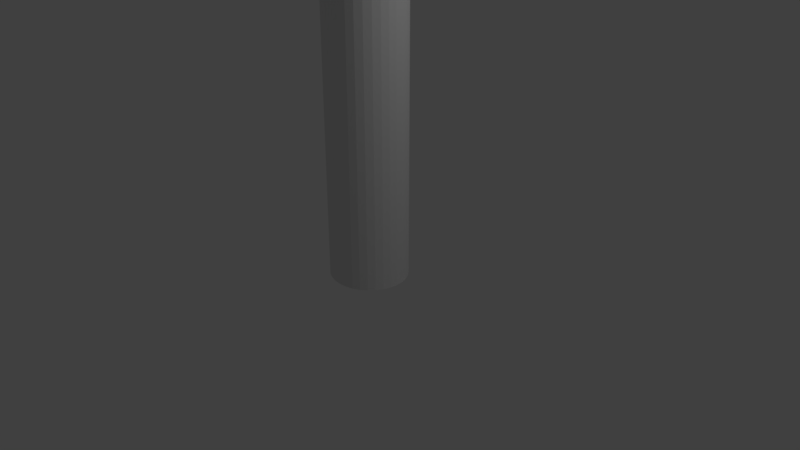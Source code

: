 # Source: tree.blend  (saved by Blender 2.79.0; exported with 4.5.12 LTS)
import bpy
from mathutils import Matrix  # noqa: F401  (used for matrix-valued properties, if any)

bpy.ops.wm.read_factory_settings(use_empty=True)
scene = bpy.context.scene
scene.name = 'Scene'

# ---- collections
col_collection_1 = bpy.data.collections.new('Collection 1'); scene.collection.children.link(col_collection_1)

# ---- world
world_world = bpy.data.worlds.new('World'); scene.world = world_world
world_world.color = (0.05088, 0.05088, 0.05088)
world_world.use_sun_shadow = False
world_world.sun_shadow_jitter_overblur = 0.0
world_world.cycles.sampling_method = 'MANUAL'

# ---- cameras
cam_camera = bpy.data.cameras.new('Camera')
cam_camera.clip_end = 100.0
cam_camera.lens = 35.0
cam_camera.sensor_width = 32.0
cam_camera.sensor_height = 18.0
cam_camera.ortho_scale = 7.314
cam_camera.dof.focus_distance = 0.0
cam_camera.dof.aperture_fstop = 128.0

# ---- lights
light_lamp = bpy.data.lights.new('Lamp', 'POINT')
light_lamp.transmission_factor = 0.0
light_lamp.cutoff_distance = 30.0
light_lamp.energy = 100.0
light_lamp.shadow_buffer_clip_start = 1.001
light_lamp.shadow_soft_size = 0.1
light_lamp.shadow_maximum_resolution = 0.006
light_lamp.use_absolute_resolution = True

# ---- meshes
me_icosphere = bpy.data.meshes.new('Icosphere')
me_icosphere.from_pydata([(0.0, 0.0, -1.0), (0.7236, -0.5257, -0.4472), (-0.2764, -0.8506, -0.4472), (-0.8944, 0.0, -0.4472), (-0.2764, 0.8506, -0.4472), (0.7236, 0.5257, -0.4472), (0.2764, -0.8506, 0.4472), (-0.7236, -0.5257, 0.4472), (-0.7236, 0.5257, 0.4472), (0.2764, 0.8506, 0.4472), (0.8944, 0.0, 0.4472), (0.0, 0.0, 1.0)], [], [(0, 1, 2), (1, 0, 5), (0, 2, 3), (0, 3, 4), (0, 4, 5), (1, 5, 10), (2, 1, 6), (3, 2, 7), (4, 3, 8), (5, 4, 9), (1, 10, 6), (2, 6, 7), (3, 7, 8), (4, 8, 9), (5, 9, 10), (6, 10, 11), (7, 6, 11), (8, 7, 11), (9, 8, 11), (10, 9, 11)])
me_icosphere.use_remesh_preserve_volume = False
me_icosphere.use_remesh_preserve_attributes = False
me_icosphere.use_mirror_vertex_groups = False
me_icosphere.update()
me_cylinder = bpy.data.meshes.new('Cylinder')
me_cylinder.from_pydata([(0.0, 0.5, 0.0), (0.0, 0.5, 5.0), (0.1014, 0.4904, 0.0), (0.1014, 0.4904, 5.0), (0.199, 0.4619, 0.0), (0.199, 0.4619, 5.0), (0.2889, 0.4157, 0.0), (0.2889, 0.4157, 5.0), (0.3677, 0.3536, 0.0), (0.3677, 0.3536, 5.0), (0.4324, 0.2778, 0.0), (0.4324, 0.2778, 5.0), (0.4804, 0.1913, 0.0), (0.4804, 0.1913, 5.0), (0.51, 0.09755, 0.0), (0.51, 0.09755, 5.0), (0.52, 3.775e-08, 0.0), (0.52, 3.775e-08, 5.0), (0.51, -0.09755, 0.0), (0.51, -0.09755, 5.0), (0.4804, -0.1913, 0.0), (0.4804, -0.1913, 5.0), (0.4324, -0.2778, 0.0), (0.4324, -0.2778, 5.0), (0.3677, -0.3536, 0.0), (0.3677, -0.3536, 5.0), (0.2889, -0.4157, 0.0), (0.2889, -0.4157, 5.0), (0.199, -0.4619, 0.0), (0.199, -0.4619, 5.0), (0.1014, -0.4904, 0.0), (0.1014, -0.4904, 5.0), (-1.694e-07, -0.5, 0.0), (-1.694e-07, -0.5, 5.0), (-0.1014, -0.4904, 0.0), (-0.1014, -0.4904, 5.0), (-0.199, -0.4619, 0.0), (-0.199, -0.4619, 5.0), (-0.2889, -0.4157, 0.0), (-0.2889, -0.4157, 5.0), (-0.3677, -0.3536, 0.0), (-0.3677, -0.3536, 5.0), (-0.4324, -0.2778, 0.0), (-0.4324, -0.2778, 5.0), (-0.4804, -0.1913, 0.0), (-0.4804, -0.1913, 5.0), (-0.51, -0.09754, 0.0), (-0.51, -0.09754, 5.0), (-0.52, 4.828e-07, 0.0), (-0.52, 4.828e-07, 5.0), (-0.51, 0.09755, 0.0), (-0.51, 0.09755, 5.0), (-0.4804, 0.1913, 0.0), (-0.4804, 0.1913, 5.0), (-0.4324, 0.2778, 0.0), (-0.4324, 0.2778, 5.0), (-0.3677, 0.3536, 0.0), (-0.3677, 0.3536, 5.0), (-0.2889, 0.4157, 0.0), (-0.2889, 0.4157, 5.0), (-0.199, 0.4619, 0.0), (-0.199, 0.4619, 5.0), (-0.1014, 0.4904, 0.0), (-0.1014, 0.4904, 5.0)], [], [(0, 1, 3, 2), (2, 3, 5, 4), (4, 5, 7, 6), (6, 7, 9, 8), (8, 9, 11, 10), (10, 11, 13, 12), (12, 13, 15, 14), (14, 15, 17, 16), (16, 17, 19, 18), (18, 19, 21, 20), (20, 21, 23, 22), (22, 23, 25, 24), (24, 25, 27, 26), (26, 27, 29, 28), (28, 29, 31, 30), (30, 31, 33, 32), (32, 33, 35, 34), (34, 35, 37, 36), (36, 37, 39, 38), (38, 39, 41, 40), (40, 41, 43, 42), (42, 43, 45, 44), (44, 45, 47, 46), (46, 47, 49, 48), (48, 49, 51, 50), (50, 51, 53, 52), (52, 53, 55, 54), (54, 55, 57, 56), (56, 57, 59, 58), (58, 59, 61, 60), (3, 1, 63, 61, 59, 57, 55, 53, 51, 49, 47, 45, 43, 41, 39, 37, 35, 33, 31, 29, 27, 25, 23, 21, 19, 17, 15, 13, 11, 9, 7, 5), (60, 61, 63, 62), (62, 63, 1, 0), (0, 2, 4, 6, 8, 10, 12, 14, 16, 18, 20, 22, 24, 26, 28, 30, 32, 34, 36, 38, 40, 42, 44, 46, 48, 50, 52, 54, 56, 58, 60, 62)])
me_cylinder.use_remesh_preserve_volume = False
me_cylinder.use_remesh_preserve_attributes = False
me_cylinder.use_mirror_vertex_groups = False
me_cylinder.update()

# ---- objects
ob_icosphere = bpy.data.objects.new('Icosphere', me_icosphere)
ob_cylinder = bpy.data.objects.new('Cylinder', me_cylinder)
ob_lamp = bpy.data.objects.new('Lamp', light_lamp)
ob_camera = bpy.data.objects.new('Camera', cam_camera)

# ---- transforms, parenting, visibility, modifiers, constraints
ob_icosphere.location = (0.0, 0.0, 7.0)
ob_icosphere.scale = (3.0, 3.0, 3.0)
ob_icosphere.lineart.crease_threshold = 0.0
ob_cylinder.parent = ob_icosphere
ob_cylinder.matrix_parent_inverse = Matrix(((0.3333, 0.0, 0.0, -0.0), (0.0, 0.3333, 0.0, -0.0), (0.0, 0.0, 0.3333, -2.415), (0.0, 0.0, 0.0, 1.0)))
ob_cylinder.location = (0.0, 0.0, 0.0)
ob_cylinder.lineart.crease_threshold = 0.0
ob_lamp.location = (4.076, 1.005, 5.904)
ob_lamp.rotation_euler = (0.6503, 0.05522, 1.866)
ob_lamp.lock_rotations_4d = False
ob_lamp.empty_display_type = 'ARROWS'
ob_lamp.color = (0.0, 0.0, 0.0, 0.0)
ob_lamp.lineart.crease_threshold = 0.0
ob_camera.location = (7.481, -6.508, 5.344)
ob_camera.rotation_euler = (1.109, 0.0, 0.8149)
ob_camera.lock_rotations_4d = False
ob_camera.empty_display_type = 'ARROWS'
ob_camera.color = (0.0, 0.0, 0.0, 0.0)
ob_camera.display_type = 'WIRE'
ob_camera.lineart.crease_threshold = 0.0

# ---- collection membership
col_collection_1.objects.link(ob_icosphere)
col_collection_1.objects.link(ob_cylinder)
col_collection_1.objects.link(ob_lamp)
col_collection_1.objects.link(ob_camera)

# ---- scene / render settings (as saved in the file)
scene.camera = ob_camera
scene.frame_start = 1; scene.frame_end = 250; scene.frame_set(1)
scene.render.engine = 'BLENDER_EEVEE_NEXT'
scene.render.resolution_percentage = 50
scene.render.dither_intensity = 0.0
scene.cycles.use_denoising = False
scene.cycles.samples = 128
scene.cycles.sampling_pattern = 'TABULATED_SOBOL'
scene.cycles.use_adaptive_sampling = False
scene.cycles.use_light_tree = False
scene.cycles.blur_glossy = 0.0
scene.cycles.sample_clamp_indirect = 0.0
scene.view_settings.view_transform = 'Standard'
bpy.context.view_layer.update()
